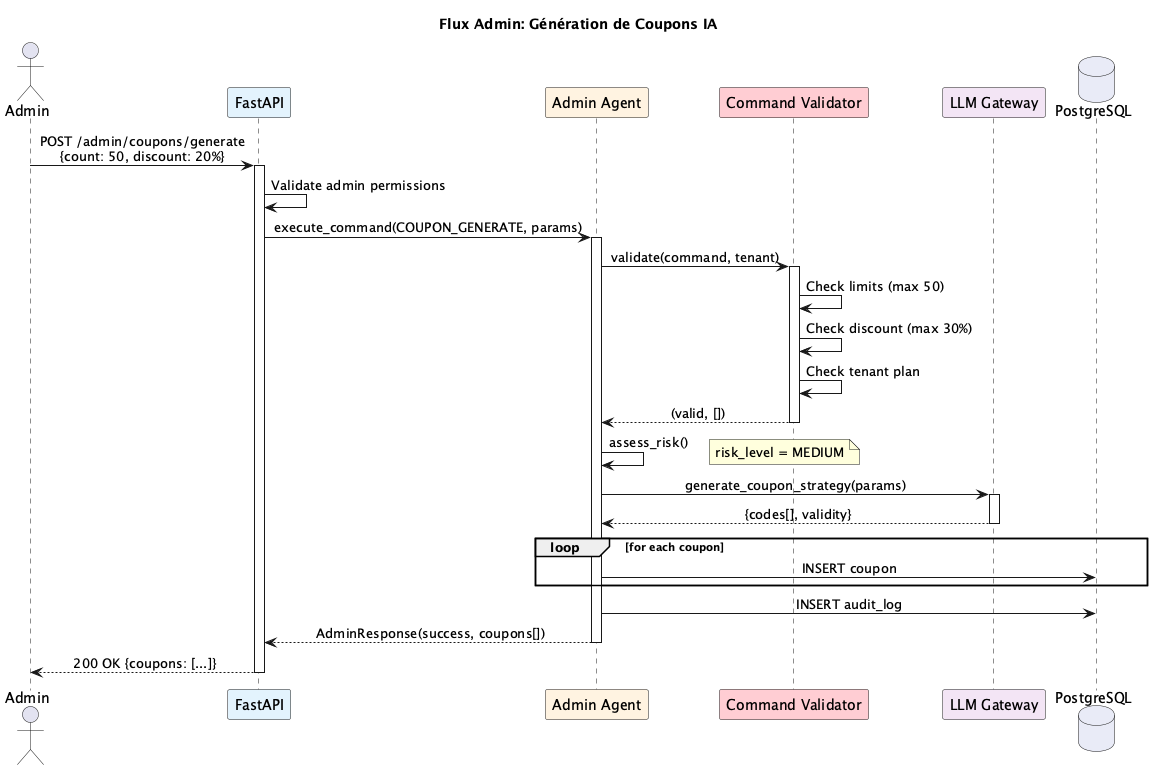

The diagram above was rendered by PlantUML. Its source (embedded in the PNG):
@startuml Sequence_Admin_Coupon

skinparam sequenceMessageAlign center
title Flux Admin: Génération de Coupons IA

actor "Admin" as Admin
participant "FastAPI" as API #E3F2FD
participant "Admin Agent" as Agent #FFF3E0
participant "Command Validator" as Validator #FFCDD2
participant "LLM Gateway" as LLM #F3E5F5
database "PostgreSQL" as DB #E8EAF6

Admin -> API : POST /admin/coupons/generate\n{count: 50, discount: 20%}
activate API

API -> API : Validate admin permissions

API -> Agent : execute_command(COUPON_GENERATE, params)
activate Agent

Agent -> Validator : validate(command, tenant)
activate Validator
Validator -> Validator : Check limits (max 50)
Validator -> Validator : Check discount (max 30%)
Validator -> Validator : Check tenant plan
Validator --> Agent : (valid, [])
deactivate Validator

Agent -> Agent : assess_risk()
note right: risk_level = MEDIUM

Agent -> LLM : generate_coupon_strategy(params)
activate LLM
LLM --> Agent : {codes[], validity}
deactivate LLM

loop for each coupon
    Agent -> DB : INSERT coupon
end

Agent -> DB : INSERT audit_log

Agent --> API : AdminResponse(success, coupons[])
deactivate Agent

API --> Admin : 200 OK {coupons: [...]}
deactivate API

@enduml